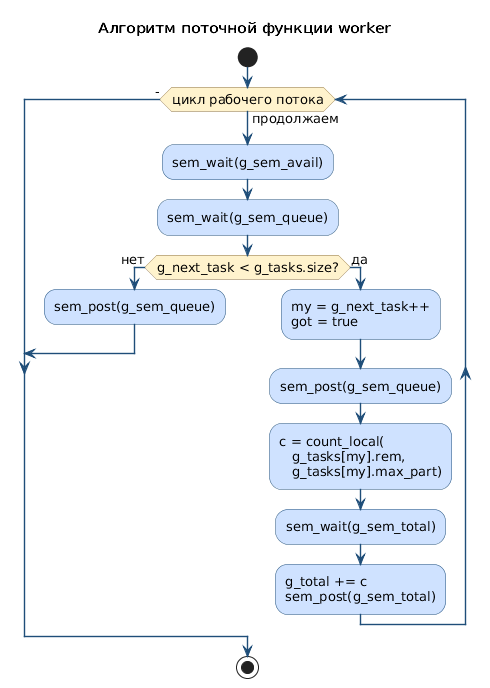

The diagram above was rendered by PlantUML. Its source (embedded in the PNG):
@startuml worker_flow
skinparam defaultFontName DejaVu Sans
skinparam defaultFontSize 13
skinparam ActivityBackgroundColor #CFE2FF
skinparam ActivityBorderColor #1F4E79
skinparam ActivityDiamondBackgroundColor #FFF3CD
skinparam ActivityDiamondBorderColor #8A6D3B
skinparam ArrowColor #1F4E79
skinparam ArrowThickness 1.4

title Алгоритм поточной функции worker

start

while (цикл рабочего потока) is (продолжаем)
  :sem_wait(g_sem_avail);
  :sem_wait(g_sem_queue);

  if (g_next_task < g_tasks.size?) then (нет)
    :sem_post(g_sem_queue);
    break
  else (да)
    :my = g_next_task++
got = true;
    :sem_post(g_sem_queue);
    :c = count_local(
       g_tasks[my].rem,
       g_tasks[my].max_part);
    :sem_wait(g_sem_total);
    :g_total += c
sem_post(g_sem_total);
  endif
endwhile (-)

stop

@enduml